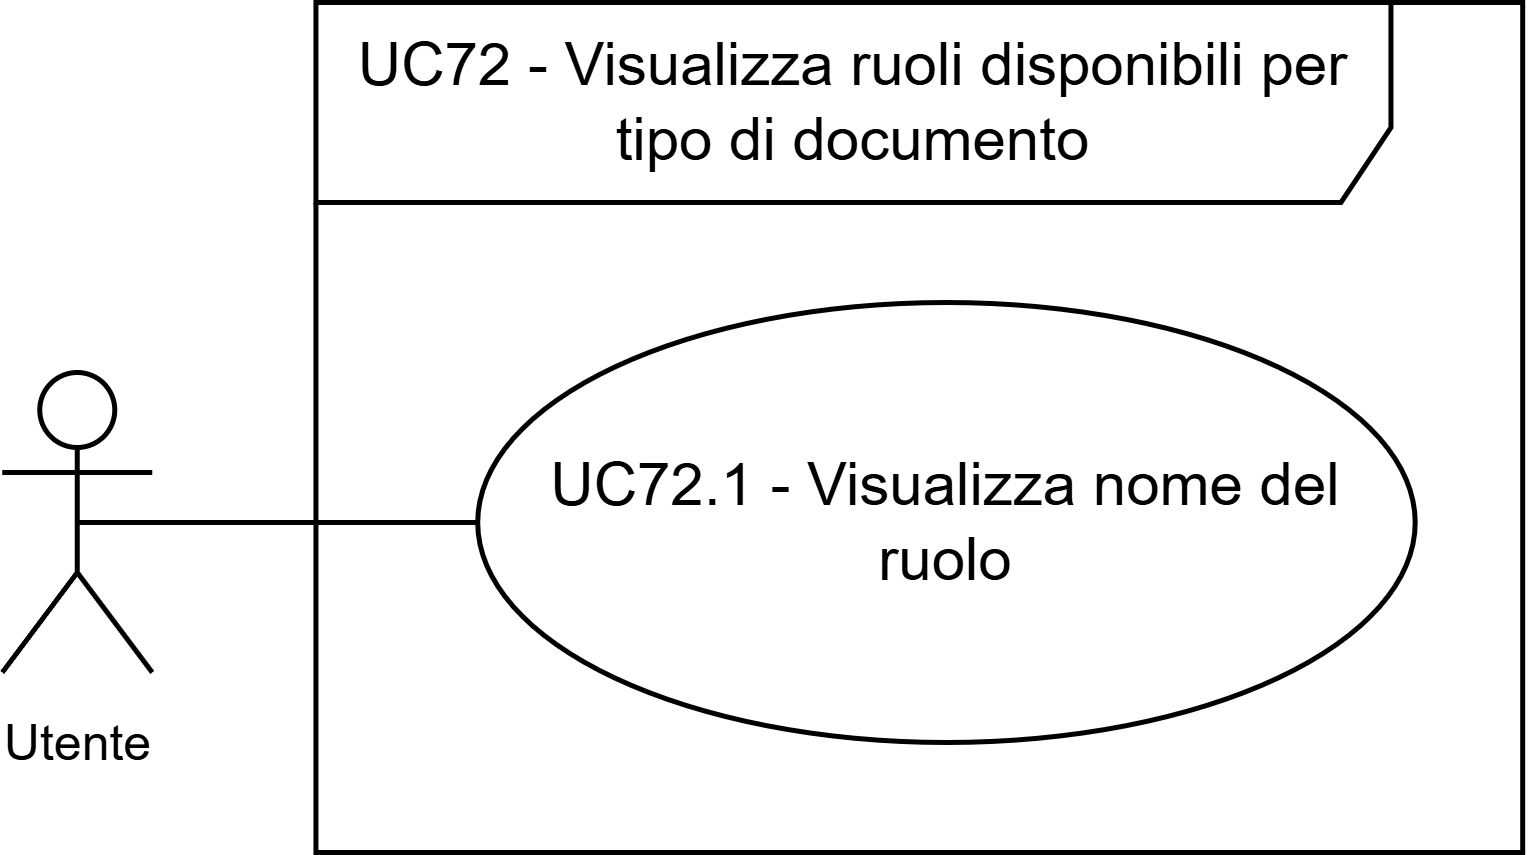

The diagram above was exported from draw.io. Its source (the exported page's mxGraphModel, read from the mxfile embedded in the PNG):
<mxGraphModel dx="1418" dy="1607" grid="1" gridSize="10" guides="1" tooltips="1" connect="1" arrows="1" fold="1" page="1" pageScale="1" pageWidth="1169" pageHeight="827" math="0" shadow="0">
  <root>
    <mxCell id="0" />
    <mxCell id="1" parent="0" />
    <mxCell id="2" edge="1" parent="1" source="3" style="edgeStyle=orthogonalEdgeStyle;rounded=0;orthogonalLoop=1;jettySize=auto;html=1;exitX=0.5;exitY=0.5;exitDx=0;exitDy=0;exitPerimeter=0;endArrow=none;endFill=0;" target="5">
      <mxGeometry relative="1" as="geometry">
        <mxPoint x="729.98" y="13614" as="targetPoint" />
      </mxGeometry>
    </mxCell>
    <mxCell id="3" parent="1" style="shape=umlActor;verticalLabelPosition=bottom;verticalAlign=top;html=1;outlineConnect=0;" value="&lt;font style=&quot;font-size: 10px;&quot;&gt;Utente&lt;/font&gt;" vertex="1">
      <mxGeometry height="60" width="30" x="641.9499999999999" y="13584" as="geometry" />
    </mxCell>
    <mxCell id="4" parent="1" style="shape=umlFrame;whiteSpace=wrap;html=1;pointerEvents=0;width=215;height=40;" value="UC72 - Visualizza ruoli disponibili per tipo di documento" vertex="1">
      <mxGeometry height="170" width="241.35" x="704.6899999999999" y="13510" as="geometry" />
    </mxCell>
    <mxCell id="5" parent="1" style="ellipse;whiteSpace=wrap;html=1;" value="UC72.1 - Visualizza nome del ruolo" vertex="1">
      <mxGeometry height="88" width="187.5" x="737.04" y="13570" as="geometry" />
    </mxCell>
  </root>
</mxGraphModel>